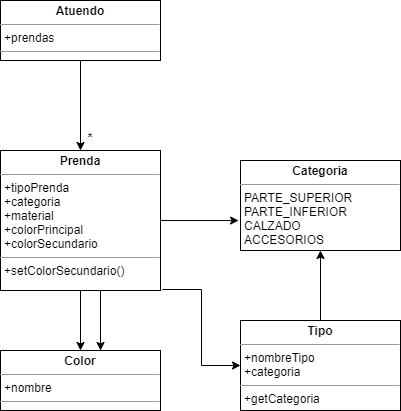

The diagram above was exported from draw.io. Its source (the exported page's mxGraphModel, read from the mxfile embedded in the PNG):
<mxGraphModel dx="862" dy="425" grid="1" gridSize="10" guides="1" tooltips="1" connect="1" arrows="1" fold="1" page="1" pageScale="1" pageWidth="827" pageHeight="1169" math="0" shadow="0">
  <root>
    <mxCell id="0" />
    <mxCell id="1" parent="0" />
    <mxCell id="jHRZD65lOHzxMooyO_cj-12" style="edgeStyle=orthogonalEdgeStyle;rounded=0;orthogonalLoop=1;jettySize=auto;html=1;entryX=0.5;entryY=0;entryDx=0;entryDy=0;" edge="1" parent="1" source="7Q0uyNjkTLsVoSQ303z5-12" target="jHRZD65lOHzxMooyO_cj-8">
      <mxGeometry relative="1" as="geometry" />
    </mxCell>
    <mxCell id="jHRZD65lOHzxMooyO_cj-15" style="edgeStyle=orthogonalEdgeStyle;rounded=0;orthogonalLoop=1;jettySize=auto;html=1;entryX=-0.012;entryY=0.667;entryDx=0;entryDy=0;entryPerimeter=0;" edge="1" parent="1" source="7Q0uyNjkTLsVoSQ303z5-12" target="jHRZD65lOHzxMooyO_cj-6">
      <mxGeometry relative="1" as="geometry" />
    </mxCell>
    <mxCell id="7Q0uyNjkTLsVoSQ303z5-12" value="&lt;p style=&quot;margin: 0px ; margin-top: 4px ; text-align: center&quot;&gt;&lt;b&gt;Prenda&lt;/b&gt;&lt;/p&gt;&lt;hr size=&quot;1&quot;&gt;&lt;p style=&quot;margin: 0px ; margin-left: 4px&quot;&gt;+tipoPrenda&lt;br&gt;&lt;/p&gt;&lt;p style=&quot;margin: 0px ; margin-left: 4px&quot;&gt;+categoria&lt;/p&gt;&lt;p style=&quot;margin: 0px ; margin-left: 4px&quot;&gt;+material&lt;/p&gt;&lt;p style=&quot;margin: 0px ; margin-left: 4px&quot;&gt;+colorPrincipal&lt;/p&gt;&lt;p style=&quot;margin: 0px ; margin-left: 4px&quot;&gt;+colorSecundario&lt;/p&gt;&lt;hr size=&quot;1&quot;&gt;&lt;p style=&quot;margin: 0px ; margin-left: 4px&quot;&gt;+setColorSecundario()&lt;/p&gt;" style="verticalAlign=top;align=left;overflow=fill;fontSize=12;fontFamily=Helvetica;html=1;" parent="1" vertex="1">
      <mxGeometry x="40" y="190" width="160" height="140" as="geometry" />
    </mxCell>
    <mxCell id="jHRZD65lOHzxMooyO_cj-6" value="&lt;p style=&quot;margin: 0px ; margin-top: 4px ; text-align: center&quot;&gt;&lt;b&gt;Categoria&lt;/b&gt;&lt;/p&gt;&lt;hr size=&quot;1&quot;&gt;&lt;p style=&quot;margin: 0px ; margin-left: 4px&quot;&gt;PARTE_SUPERIOR&lt;/p&gt;&lt;p style=&quot;margin: 0px ; margin-left: 4px&quot;&gt;PARTE_INFERIOR&lt;/p&gt;&lt;p style=&quot;margin: 0px ; margin-left: 4px&quot;&gt;CALZADO&lt;/p&gt;&lt;p style=&quot;margin: 0px ; margin-left: 4px&quot;&gt;ACCESORIOS&lt;/p&gt;" style="verticalAlign=top;align=left;overflow=fill;fontSize=12;fontFamily=Helvetica;html=1;" vertex="1" parent="1">
      <mxGeometry x="280" y="200" width="160" height="90" as="geometry" />
    </mxCell>
    <mxCell id="jHRZD65lOHzxMooyO_cj-16" style="edgeStyle=orthogonalEdgeStyle;rounded=0;orthogonalLoop=1;jettySize=auto;html=1;entryX=0.5;entryY=1;entryDx=0;entryDy=0;" edge="1" parent="1" source="jHRZD65lOHzxMooyO_cj-7" target="jHRZD65lOHzxMooyO_cj-6">
      <mxGeometry relative="1" as="geometry" />
    </mxCell>
    <mxCell id="jHRZD65lOHzxMooyO_cj-7" value="&lt;p style=&quot;margin: 0px ; margin-top: 4px ; text-align: center&quot;&gt;&lt;b&gt;Tipo&lt;/b&gt;&lt;/p&gt;&lt;hr size=&quot;1&quot;&gt;&lt;p style=&quot;margin: 0px ; margin-left: 4px&quot;&gt;+nombreTipo&lt;br&gt;&lt;/p&gt;&lt;p style=&quot;margin: 0px ; margin-left: 4px&quot;&gt;+categoria&lt;/p&gt;&lt;hr size=&quot;1&quot;&gt;&lt;p style=&quot;margin: 0px ; margin-left: 4px&quot;&gt;+getCategoria&lt;/p&gt;" style="verticalAlign=top;align=left;overflow=fill;fontSize=12;fontFamily=Helvetica;html=1;" vertex="1" parent="1">
      <mxGeometry x="280" y="360" width="160" height="90" as="geometry" />
    </mxCell>
    <mxCell id="jHRZD65lOHzxMooyO_cj-8" value="&lt;p style=&quot;margin: 0px ; margin-top: 4px ; text-align: center&quot;&gt;&lt;b&gt;Color&lt;/b&gt;&lt;/p&gt;&lt;hr size=&quot;1&quot;&gt;&lt;p style=&quot;margin: 0px ; margin-left: 4px&quot;&gt;+nombre&lt;/p&gt;&lt;hr size=&quot;1&quot;&gt;&lt;p style=&quot;margin: 0px ; margin-left: 4px&quot;&gt;&lt;br&gt;&lt;/p&gt;" style="verticalAlign=top;align=left;overflow=fill;fontSize=12;fontFamily=Helvetica;html=1;" vertex="1" parent="1">
      <mxGeometry x="40" y="390" width="160" height="60" as="geometry" />
    </mxCell>
    <mxCell id="jHRZD65lOHzxMooyO_cj-10" style="edgeStyle=orthogonalEdgeStyle;rounded=0;orthogonalLoop=1;jettySize=auto;html=1;entryX=0.5;entryY=0;entryDx=0;entryDy=0;" edge="1" parent="1" source="jHRZD65lOHzxMooyO_cj-9" target="7Q0uyNjkTLsVoSQ303z5-12">
      <mxGeometry relative="1" as="geometry" />
    </mxCell>
    <mxCell id="jHRZD65lOHzxMooyO_cj-9" value="&lt;p style=&quot;margin: 0px ; margin-top: 4px ; text-align: center&quot;&gt;&lt;b&gt;Atuendo&lt;/b&gt;&lt;/p&gt;&lt;hr size=&quot;1&quot;&gt;&lt;p style=&quot;margin: 0px ; margin-left: 4px&quot;&gt;+prendas&lt;/p&gt;&lt;hr size=&quot;1&quot;&gt;&lt;p style=&quot;margin: 0px ; margin-left: 4px&quot;&gt;&lt;br&gt;&lt;/p&gt;" style="verticalAlign=top;align=left;overflow=fill;fontSize=12;fontFamily=Helvetica;html=1;" vertex="1" parent="1">
      <mxGeometry x="40" y="40" width="160" height="60" as="geometry" />
    </mxCell>
    <mxCell id="jHRZD65lOHzxMooyO_cj-11" value="*" style="text;align=center;fontStyle=1;verticalAlign=middle;spacingLeft=3;spacingRight=3;strokeColor=none;rotatable=0;points=[[0,0.5],[1,0.5]];portConstraint=eastwest;" vertex="1" parent="1">
      <mxGeometry x="90" y="164" width="80" height="26" as="geometry" />
    </mxCell>
    <mxCell id="jHRZD65lOHzxMooyO_cj-13" style="edgeStyle=orthogonalEdgeStyle;rounded=0;orthogonalLoop=1;jettySize=auto;html=1;entryX=0.5;entryY=0;entryDx=0;entryDy=0;" edge="1" parent="1">
      <mxGeometry relative="1" as="geometry">
        <mxPoint x="140" y="330" as="sourcePoint" />
        <mxPoint x="140" y="390" as="targetPoint" />
      </mxGeometry>
    </mxCell>
    <mxCell id="jHRZD65lOHzxMooyO_cj-18" style="edgeStyle=orthogonalEdgeStyle;rounded=0;orthogonalLoop=1;jettySize=auto;html=1;entryX=0;entryY=0.5;entryDx=0;entryDy=0;" edge="1" parent="1" target="jHRZD65lOHzxMooyO_cj-7">
      <mxGeometry relative="1" as="geometry">
        <mxPoint x="201.92" y="329" as="sourcePoint" />
        <mxPoint x="240" y="400" as="targetPoint" />
      </mxGeometry>
    </mxCell>
  </root>
</mxGraphModel>